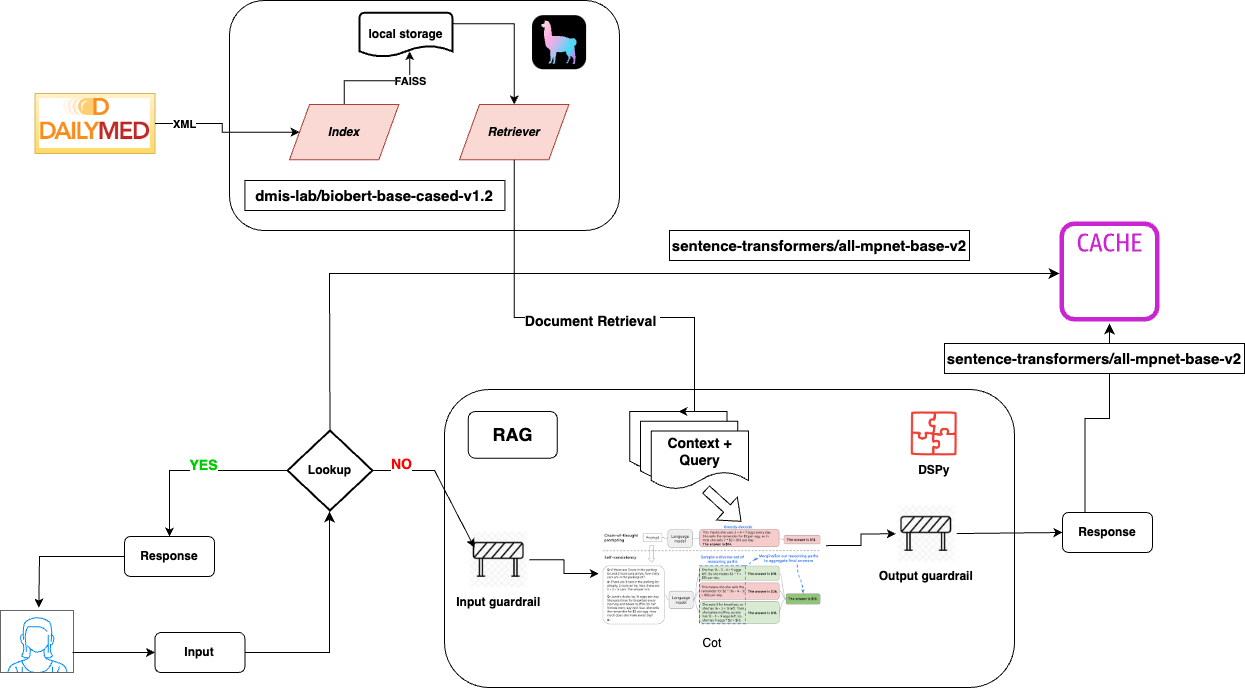

The diagram above was exported from draw.io. Its source (the exported page's mxGraphModel, read from the mxfile embedded in the PNG):
<mxGraphModel dx="1093" dy="685" grid="1" gridSize="10" guides="1" tooltips="1" connect="1" arrows="1" fold="1" page="1" pageScale="1" pageWidth="850" pageHeight="1100" math="0" shadow="0">
  <root>
    <mxCell id="0" />
    <mxCell id="1" parent="0" />
    <mxCell id="tY-RIxP0n1hiMGFXNSQW-15" value="" style="verticalLabelPosition=bottom;shadow=0;dashed=0;align=center;html=1;verticalAlign=top;strokeWidth=1;shape=mxgraph.mockup.containers.userFemale;strokeColor=#666666;strokeColor2=#008cff;" parent="1" vertex="1">
      <mxGeometry x="66" y="693" width="73" height="62" as="geometry" />
    </mxCell>
    <mxCell id="tY-RIxP0n1hiMGFXNSQW-18" value="&lt;b&gt;Input&lt;/b&gt;" style="rounded=1;whiteSpace=wrap;html=1;" parent="1" vertex="1">
      <mxGeometry x="220.43" y="715" width="90" height="40" as="geometry" />
    </mxCell>
    <mxCell id="tY-RIxP0n1hiMGFXNSQW-23" value="" style="sketch=0;outlineConnect=0;fontColor=#232F3E;gradientColor=none;fillColor=#C925D1;strokeColor=none;dashed=0;verticalLabelPosition=bottom;verticalAlign=top;align=center;html=1;fontSize=12;fontStyle=0;aspect=fixed;pointerEvents=1;shape=mxgraph.aws4.cache_node;" parent="1" vertex="1">
      <mxGeometry x="1125" y="304" width="100" height="100" as="geometry" />
    </mxCell>
    <mxCell id="tY-RIxP0n1hiMGFXNSQW-34" value="" style="edgeStyle=orthogonalEdgeStyle;rounded=0;orthogonalLoop=1;jettySize=auto;html=1;" parent="1" source="tY-RIxP0n1hiMGFXNSQW-26" target="tY-RIxP0n1hiMGFXNSQW-32" edge="1">
      <mxGeometry relative="1" as="geometry" />
    </mxCell>
    <mxCell id="tY-RIxP0n1hiMGFXNSQW-35" value="&lt;font color=&quot;#00cc00&quot; style=&quot;font-size: 14px;&quot;&gt;&lt;b&gt;YES&lt;/b&gt;&lt;/font&gt;" style="edgeLabel;html=1;align=center;verticalAlign=middle;resizable=0;points=[];" parent="tY-RIxP0n1hiMGFXNSQW-34" connectable="0" vertex="1">
      <mxGeometry x="-0.0778" y="1" relative="1" as="geometry">
        <mxPoint y="-7" as="offset" />
      </mxGeometry>
    </mxCell>
    <mxCell id="tY-RIxP0n1hiMGFXNSQW-26" value="&lt;b&gt;Lookup&lt;/b&gt;" style="strokeWidth=2;html=1;shape=mxgraph.flowchart.decision;whiteSpace=wrap;" parent="1" vertex="1">
      <mxGeometry x="353" y="513" width="85" height="80" as="geometry" />
    </mxCell>
    <mxCell id="tY-RIxP0n1hiMGFXNSQW-32" value="&lt;b&gt;Response&lt;/b&gt;" style="rounded=1;whiteSpace=wrap;html=1;" parent="1" vertex="1">
      <mxGeometry x="190" y="619" width="90" height="40" as="geometry" />
    </mxCell>
    <mxCell id="tY-RIxP0n1hiMGFXNSQW-33" value="" style="endArrow=classic;html=1;rounded=0;exitX=0;exitY=0.5;exitDx=0;exitDy=0;entryX=0.525;entryY=-0.048;entryDx=0;entryDy=0;entryPerimeter=0;" parent="1" source="tY-RIxP0n1hiMGFXNSQW-32" target="tY-RIxP0n1hiMGFXNSQW-15" edge="1">
      <mxGeometry width="50" height="50" relative="1" as="geometry">
        <mxPoint x="190" y="589" as="sourcePoint" />
        <mxPoint x="105" y="679" as="targetPoint" />
        <Array as="points">
          <mxPoint x="105" y="639" />
        </Array>
      </mxGeometry>
    </mxCell>
    <mxCell id="tY-RIxP0n1hiMGFXNSQW-45" value="&lt;b&gt;Response&lt;/b&gt;" style="rounded=1;whiteSpace=wrap;html=1;" parent="1" vertex="1">
      <mxGeometry x="1128" y="595" width="90" height="40" as="geometry" />
    </mxCell>
    <mxCell id="pdCnQZSdaUDLFh_h5Tux-23" value="" style="endArrow=classic;html=1;rounded=0;entryX=0;entryY=0.5;entryDx=0;entryDy=0;" parent="1" target="tY-RIxP0n1hiMGFXNSQW-18" edge="1">
      <mxGeometry width="50" height="50" relative="1" as="geometry">
        <mxPoint x="138" y="735" as="sourcePoint" />
        <mxPoint x="188" y="685" as="targetPoint" />
      </mxGeometry>
    </mxCell>
    <mxCell id="pdCnQZSdaUDLFh_h5Tux-25" value="" style="edgeStyle=segmentEdgeStyle;endArrow=classic;html=1;curved=0;rounded=0;endSize=8;startSize=8;exitX=1;exitY=0.5;exitDx=0;exitDy=0;" parent="1" source="tY-RIxP0n1hiMGFXNSQW-18" edge="1">
      <mxGeometry width="50" height="50" relative="1" as="geometry">
        <mxPoint x="315" y="750" as="sourcePoint" />
        <mxPoint x="395" y="594" as="targetPoint" />
      </mxGeometry>
    </mxCell>
    <mxCell id="pdCnQZSdaUDLFh_h5Tux-26" value="" style="group" parent="1" connectable="0" vertex="1">
      <mxGeometry x="510" y="472" width="570" height="298" as="geometry" />
    </mxCell>
    <UserObject label="" id="tY-RIxP0n1hiMGFXNSQW-37">
      <mxCell style="rounded=1;whiteSpace=wrap;html=1;" parent="pdCnQZSdaUDLFh_h5Tux-26" vertex="1">
        <mxGeometry width="570" height="297.99999999999994" as="geometry" />
      </mxCell>
    </UserObject>
    <mxCell id="tY-RIxP0n1hiMGFXNSQW-53" value="DSPy" style="shape=image;verticalLabelPosition=bottom;labelBackgroundColor=default;verticalAlign=top;aspect=fixed;imageAspect=0;image=https://dspy-docs.vercel.app/img/logo.png;fontStyle=1" parent="pdCnQZSdaUDLFh_h5Tux-26" vertex="1">
      <mxGeometry x="466.533125" y="22.026086956521738" width="46.65645833333333" height="44.583333333333336" as="geometry" />
    </mxCell>
    <mxCell id="pdCnQZSdaUDLFh_h5Tux-2" value="Output guardrail" style="shape=image;verticalLabelPosition=bottom;labelBackgroundColor=default;verticalAlign=top;aspect=fixed;imageAspect=0;image=data:image/jpeg,(base64 omitted: 6128 chars);fontStyle=1" parent="pdCnQZSdaUDLFh_h5Tux-26" vertex="1">
      <mxGeometry x="451.25" y="115.7794782608696" width="61.001145833333325" height="57.1446875" as="geometry" />
    </mxCell>
    <mxCell id="pdCnQZSdaUDLFh_h5Tux-12" style="edgeStyle=orthogonalEdgeStyle;rounded=0;orthogonalLoop=1;jettySize=auto;html=1;exitX=1;exitY=0.5;exitDx=0;exitDy=0;" parent="pdCnQZSdaUDLFh_h5Tux-26" source="pdCnQZSdaUDLFh_h5Tux-3" target="pdCnQZSdaUDLFh_h5Tux-5" edge="1">
      <mxGeometry relative="1" as="geometry" />
    </mxCell>
    <mxCell id="pdCnQZSdaUDLFh_h5Tux-3" value="Input guardrail" style="shape=image;verticalLabelPosition=bottom;labelBackgroundColor=default;verticalAlign=top;aspect=fixed;imageAspect=0;image=data:image/jpeg,(base64 omitted: 6128 chars);fontStyle=1" parent="pdCnQZSdaUDLFh_h5Tux-26" vertex="1">
      <mxGeometry x="23.75" y="141.69252173913046" width="61.001145833333325" height="57.1446875" as="geometry" />
    </mxCell>
    <mxCell id="pdCnQZSdaUDLFh_h5Tux-13" style="edgeStyle=orthogonalEdgeStyle;rounded=0;orthogonalLoop=1;jettySize=auto;html=1;exitX=1;exitY=0.25;exitDx=0;exitDy=0;entryX=0;entryY=0.5;entryDx=0;entryDy=0;" parent="pdCnQZSdaUDLFh_h5Tux-26" source="pdCnQZSdaUDLFh_h5Tux-5" target="pdCnQZSdaUDLFh_h5Tux-2" edge="1">
      <mxGeometry relative="1" as="geometry" />
    </mxCell>
    <mxCell id="pdCnQZSdaUDLFh_h5Tux-5" value="Cot" style="shape=image;verticalLabelPosition=bottom;labelBackgroundColor=default;verticalAlign=top;aspect=fixed;imageAspect=0;image=data:image/png,(base64 omitted: 15328 chars);" parent="pdCnQZSdaUDLFh_h5Tux-26" vertex="1">
      <mxGeometry x="154.375" y="128.26956521739132" width="227.17437499999997" height="111.45833333333333" as="geometry" />
    </mxCell>
    <mxCell id="pdCnQZSdaUDLFh_h5Tux-9" value="" style="group;fontStyle=1;fontSize=13;" parent="pdCnQZSdaUDLFh_h5Tux-26" connectable="0" vertex="1">
      <mxGeometry x="185.25" y="22.026086956521738" width="118.74999999999999" height="77.73913043478261" as="geometry" />
    </mxCell>
    <mxCell id="pdCnQZSdaUDLFh_h5Tux-6" value="" style="shape=document;whiteSpace=wrap;html=1;boundedLbl=1;" parent="pdCnQZSdaUDLFh_h5Tux-9" vertex="1">
      <mxGeometry width="97.15909090909089" height="58.304347826086946" as="geometry" />
    </mxCell>
    <mxCell id="pdCnQZSdaUDLFh_h5Tux-7" value="" style="shape=document;whiteSpace=wrap;html=1;boundedLbl=1;" parent="pdCnQZSdaUDLFh_h5Tux-9" vertex="1">
      <mxGeometry x="10.795454545454545" y="9.717391304347826" width="97.15909090909089" height="58.304347826086946" as="geometry" />
    </mxCell>
    <mxCell id="pdCnQZSdaUDLFh_h5Tux-8" value="&lt;b&gt;&lt;font style=&quot;font-size: 14px;&quot;&gt;Context + Query&lt;/font&gt;&lt;/b&gt;" style="shape=document;whiteSpace=wrap;html=1;boundedLbl=1;" parent="pdCnQZSdaUDLFh_h5Tux-9" vertex="1">
      <mxGeometry x="21.59090909090909" y="19.434782608695652" width="97.15909090909089" height="58.304347826086946" as="geometry" />
    </mxCell>
    <mxCell id="pdCnQZSdaUDLFh_h5Tux-10" value="&lt;b&gt;&lt;font style=&quot;font-size: 18px;&quot;&gt;RAG&lt;/font&gt;&lt;/b&gt;" style="rounded=1;whiteSpace=wrap;html=1;" parent="pdCnQZSdaUDLFh_h5Tux-26" vertex="1">
      <mxGeometry x="23.75" y="22.026086956521738" width="89.0625" height="46.643478260869564" as="geometry" />
    </mxCell>
    <mxCell id="pdCnQZSdaUDLFh_h5Tux-22" value="" style="shape=flexArrow;endArrow=classic;html=1;rounded=0;fontColor=default;" parent="pdCnQZSdaUDLFh_h5Tux-26" edge="1">
      <mxGeometry width="50" height="50" relative="1" as="geometry">
        <mxPoint x="261.25" y="99.76521739130435" as="sourcePoint" />
        <mxPoint x="296.87499999999994" y="132.15652173913043" as="targetPoint" />
      </mxGeometry>
    </mxCell>
    <mxCell id="pdCnQZSdaUDLFh_h5Tux-29" value="" style="group" parent="1" connectable="0" vertex="1">
      <mxGeometry x="100.43" y="176" width="120" height="60" as="geometry" />
    </mxCell>
    <mxCell id="tY-RIxP0n1hiMGFXNSQW-1" value="" style="verticalLabelPosition=bottom;verticalAlign=top;html=1;shape=mxgraph.basic.patternFillRect;fillStyle=hor;step=5;fillStrokeWidth=0.2;fillStrokeColor=#dddddd;fillColor=#fff2cc;strokeColor=#d6b656;gradientColor=#ffd966;" parent="pdCnQZSdaUDLFh_h5Tux-29" vertex="1">
      <mxGeometry width="120" height="60" as="geometry" />
    </mxCell>
    <mxCell id="pdCnQZSdaUDLFh_h5Tux-28" value="" style="shape=image;verticalLabelPosition=bottom;labelBackgroundColor=default;verticalAlign=top;aspect=fixed;imageAspect=0;image=data:image/png,(base64 omitted: 8920 chars);" parent="pdCnQZSdaUDLFh_h5Tux-29" vertex="1">
      <mxGeometry x="4.700000000000003" y="5" width="110.59" height="50" as="geometry" />
    </mxCell>
    <mxCell id="pdCnQZSdaUDLFh_h5Tux-35" value="" style="edgeStyle=elbowEdgeStyle;elbow=vertical;endArrow=classic;html=1;curved=0;rounded=0;endSize=8;startSize=8;exitX=0.25;exitY=0;exitDx=0;exitDy=0;" parent="1" source="tY-RIxP0n1hiMGFXNSQW-45" edge="1">
      <mxGeometry width="50" height="50" relative="1" as="geometry">
        <mxPoint x="1145" y="566" as="sourcePoint" />
        <mxPoint x="1175" y="405.9988578999063" as="targetPoint" />
      </mxGeometry>
    </mxCell>
    <mxCell id="pdCnQZSdaUDLFh_h5Tux-39" value="&lt;b style=&quot;font-size: 15px; text-wrap: nowrap; background-color: rgb(255, 255, 255);&quot;&gt;sentence-transformers/all-mpnet-base-v2&lt;/b&gt;" style="rounded=0;whiteSpace=wrap;html=1;" parent="1" vertex="1">
      <mxGeometry x="735" y="313" width="300" height="30" as="geometry" />
    </mxCell>
    <mxCell id="pdCnQZSdaUDLFh_h5Tux-42" value="&lt;b style=&quot;font-size: 15px; text-wrap: nowrap; background-color: rgb(255, 255, 255);&quot;&gt;sentence-transformers/all-mpnet-base-v2&lt;/b&gt;" style="rounded=0;whiteSpace=wrap;html=1;" parent="1" vertex="1">
      <mxGeometry x="1010" y="426" width="300" height="30" as="geometry" />
    </mxCell>
    <mxCell id="pdCnQZSdaUDLFh_h5Tux-34" value="" style="edgeStyle=elbowEdgeStyle;elbow=horizontal;endArrow=classic;html=1;curved=0;rounded=0;endSize=8;startSize=8;exitX=0.5;exitY=0;exitDx=0;exitDy=0;exitPerimeter=0;" parent="1" source="tY-RIxP0n1hiMGFXNSQW-26" edge="1">
      <mxGeometry width="50" height="50" relative="1" as="geometry">
        <mxPoint x="395" y="556" as="sourcePoint" />
        <mxPoint x="1125" y="356" as="targetPoint" />
        <Array as="points">
          <mxPoint x="395" y="456" />
        </Array>
      </mxGeometry>
    </mxCell>
    <mxCell id="pdCnQZSdaUDLFh_h5Tux-48" value="" style="group" parent="1" connectable="0" vertex="1">
      <mxGeometry x="295" y="83" width="390" height="230" as="geometry" />
    </mxCell>
    <mxCell id="tY-RIxP0n1hiMGFXNSQW-8" value="" style="rounded=1;whiteSpace=wrap;html=1;container=0;" parent="pdCnQZSdaUDLFh_h5Tux-48" vertex="1">
      <mxGeometry width="390" height="230" as="geometry" />
    </mxCell>
    <mxCell id="tY-RIxP0n1hiMGFXNSQW-11" style="edgeStyle=orthogonalEdgeStyle;rounded=0;orthogonalLoop=1;jettySize=auto;html=1;exitX=0.5;exitY=0;exitDx=0;exitDy=0;entryX=0.541;entryY=0.875;entryDx=0;entryDy=0;entryPerimeter=0;" parent="pdCnQZSdaUDLFh_h5Tux-48" source="tY-RIxP0n1hiMGFXNSQW-4" target="tY-RIxP0n1hiMGFXNSQW-10" edge="1">
      <mxGeometry relative="1" as="geometry" />
    </mxCell>
    <mxCell id="tY-RIxP0n1hiMGFXNSQW-13" value="&lt;b&gt;FAISS&lt;/b&gt;" style="edgeLabel;html=1;align=center;verticalAlign=middle;resizable=0;points=[];container=0;" parent="tY-RIxP0n1hiMGFXNSQW-11" connectable="0" vertex="1">
      <mxGeometry x="0.4958" relative="1" as="geometry">
        <mxPoint as="offset" />
      </mxGeometry>
    </mxCell>
    <mxCell id="tY-RIxP0n1hiMGFXNSQW-4" value="&lt;b&gt;&lt;i&gt;Index&lt;/i&gt;&lt;/b&gt;" style="shape=parallelogram;perimeter=parallelogramPerimeter;whiteSpace=wrap;html=1;fixedSize=1;fillColor=#fad9d5;strokeColor=#ae4132;container=0;" parent="pdCnQZSdaUDLFh_h5Tux-48" vertex="1">
      <mxGeometry x="59.99874999999997" y="103.98548094373866" width="109.37500000000001" height="55.26315789473684" as="geometry" />
    </mxCell>
    <mxCell id="tY-RIxP0n1hiMGFXNSQW-5" value="&lt;b&gt;&lt;i&gt;Retriever&lt;/i&gt;&lt;/b&gt;" style="shape=parallelogram;perimeter=parallelogramPerimeter;whiteSpace=wrap;html=1;fixedSize=1;fillColor=#fad9d5;strokeColor=#ae4132;container=0;" parent="pdCnQZSdaUDLFh_h5Tux-48" vertex="1">
      <mxGeometry x="229.9975" y="103.98099818511798" width="109.37500000000001" height="55.26315789473684" as="geometry" />
    </mxCell>
    <mxCell id="tY-RIxP0n1hiMGFXNSQW-9" value="" style="shape=image;verticalLabelPosition=bottom;labelBackgroundColor=default;verticalAlign=top;aspect=fixed;imageAspect=0;image=https://docs.llamaindex.ai/en/stable/_static/assets/LlamaSquareBlack.svg;container=0;" parent="pdCnQZSdaUDLFh_h5Tux-48" vertex="1">
      <mxGeometry x="300.0050000000001" y="12.157894736842106" width="60.10344827586208" height="60.10344827586208" as="geometry" />
    </mxCell>
    <mxCell id="tY-RIxP0n1hiMGFXNSQW-12" style="edgeStyle=orthogonalEdgeStyle;rounded=0;orthogonalLoop=1;jettySize=auto;html=1;exitX=1;exitY=0.25;exitDx=0;exitDy=0;exitPerimeter=0;" parent="pdCnQZSdaUDLFh_h5Tux-48" source="tY-RIxP0n1hiMGFXNSQW-10" target="tY-RIxP0n1hiMGFXNSQW-5" edge="1">
      <mxGeometry relative="1" as="geometry" />
    </mxCell>
    <mxCell id="tY-RIxP0n1hiMGFXNSQW-10" value="&lt;b&gt;local storage&lt;/b&gt;" style="strokeWidth=2;html=1;shape=mxgraph.flowchart.document2;whiteSpace=wrap;size=0.25;container=0;" parent="pdCnQZSdaUDLFh_h5Tux-48" vertex="1">
      <mxGeometry x="129.99624999999997" y="12.157894736842106" width="92.96875000000001" height="44.21052631578948" as="geometry" />
    </mxCell>
    <mxCell id="pdCnQZSdaUDLFh_h5Tux-41" value="&lt;span style=&quot;font-size: 15px; text-wrap: nowrap;&quot;&gt;&lt;b&gt;dmis-lab/biobert-base-cased-v1.2&lt;/b&gt;&lt;/span&gt;" style="rounded=0;whiteSpace=wrap;html=1;container=0;" parent="pdCnQZSdaUDLFh_h5Tux-48" vertex="1">
      <mxGeometry x="15.430000000000007" y="180" width="260" height="30" as="geometry" />
    </mxCell>
    <mxCell id="tY-RIxP0n1hiMGFXNSQW-14" value="" style="edgeStyle=orthogonalEdgeStyle;rounded=0;orthogonalLoop=1;jettySize=auto;html=1;" parent="1" source="tY-RIxP0n1hiMGFXNSQW-1" target="tY-RIxP0n1hiMGFXNSQW-4" edge="1">
      <mxGeometry relative="1" as="geometry" />
    </mxCell>
    <mxCell id="pdCnQZSdaUDLFh_h5Tux-49" value="&lt;b&gt;XML&lt;/b&gt;" style="edgeLabel;html=1;align=center;verticalAlign=middle;resizable=0;points=[];" parent="tY-RIxP0n1hiMGFXNSQW-14" connectable="0" vertex="1">
      <mxGeometry x="-0.614" relative="1" as="geometry">
        <mxPoint as="offset" />
      </mxGeometry>
    </mxCell>
    <mxCell id="tY-RIxP0n1hiMGFXNSQW-43" style="edgeStyle=orthogonalEdgeStyle;rounded=0;orthogonalLoop=1;jettySize=auto;html=1;exitX=0.5;exitY=1;exitDx=0;exitDy=0;entryX=0.5;entryY=0;entryDx=0;entryDy=0;" parent="1" source="tY-RIxP0n1hiMGFXNSQW-5" target="pdCnQZSdaUDLFh_h5Tux-6" edge="1">
      <mxGeometry relative="1" as="geometry">
        <mxPoint x="607.6150000000001" y="242.25415607985485" as="sourcePoint" />
        <mxPoint x="820" y="430" as="targetPoint" />
        <Array as="points">
          <mxPoint x="580" y="400" />
          <mxPoint x="760" y="400" />
        </Array>
      </mxGeometry>
    </mxCell>
    <mxCell id="tY-RIxP0n1hiMGFXNSQW-44" value="&lt;b&gt;&lt;font style=&quot;font-size: 14px;&quot;&gt;Document Retrieval&amp;nbsp;&lt;/font&gt;&lt;/b&gt;" style="edgeLabel;html=1;align=center;verticalAlign=middle;resizable=0;points=[];" parent="tY-RIxP0n1hiMGFXNSQW-43" connectable="0" vertex="1">
      <mxGeometry x="0.0474" y="-2" relative="1" as="geometry">
        <mxPoint y="1" as="offset" />
      </mxGeometry>
    </mxCell>
    <mxCell id="tY-RIxP0n1hiMGFXNSQW-38" value="" style="edgeStyle=none;orthogonalLoop=1;jettySize=auto;html=1;rounded=0;entryX=0.102;entryY=0.285;entryDx=0;entryDy=0;exitX=1;exitY=0.5;exitDx=0;exitDy=0;exitPerimeter=0;entryPerimeter=0;" parent="1" source="tY-RIxP0n1hiMGFXNSQW-26" edge="1" target="pdCnQZSdaUDLFh_h5Tux-3">
      <mxGeometry width="100" relative="1" as="geometry">
        <mxPoint x="438" y="550" as="sourcePoint" />
        <mxPoint x="510" y="552.5" as="targetPoint" />
        <Array as="points">
          <mxPoint x="500" y="553" />
        </Array>
      </mxGeometry>
    </mxCell>
    <mxCell id="tY-RIxP0n1hiMGFXNSQW-41" value="&lt;font color=&quot;#ff0000&quot; style=&quot;font-size: 14px;&quot;&gt;&lt;b&gt;NO&lt;/b&gt;&lt;/font&gt;" style="edgeLabel;html=1;align=center;verticalAlign=middle;resizable=0;points=[];" parent="tY-RIxP0n1hiMGFXNSQW-38" connectable="0" vertex="1">
      <mxGeometry x="-0.2267" y="2" relative="1" as="geometry">
        <mxPoint x="-29" y="-5" as="offset" />
      </mxGeometry>
    </mxCell>
    <mxCell id="tY-RIxP0n1hiMGFXNSQW-46" value="" style="edgeStyle=none;orthogonalLoop=1;jettySize=auto;html=1;rounded=0;entryX=0;entryY=0.5;entryDx=0;entryDy=0;" parent="1" source="pdCnQZSdaUDLFh_h5Tux-2" target="tY-RIxP0n1hiMGFXNSQW-45" edge="1">
      <mxGeometry width="100" relative="1" as="geometry">
        <mxPoint x="677" y="610" as="sourcePoint" />
        <mxPoint x="795" y="654" as="targetPoint" />
        <Array as="points" />
      </mxGeometry>
    </mxCell>
  </root>
</mxGraphModel>